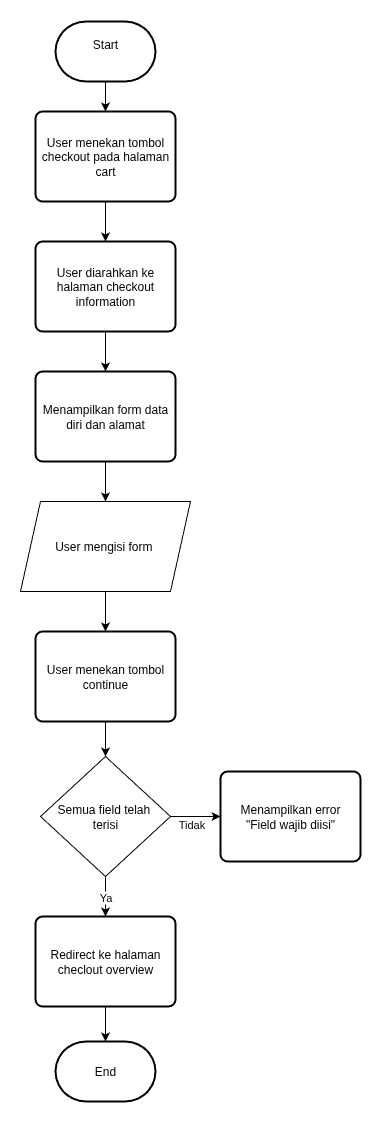

The diagram above was exported from draw.io. Its source (the exported page's mxGraphModel, read from the mxfile embedded in the PNG):
<mxGraphModel dx="1360" dy="879" grid="1" gridSize="10" guides="1" tooltips="1" connect="1" arrows="1" fold="1" page="1" pageScale="1" pageWidth="850" pageHeight="1100" math="0" shadow="0">
  <root>
    <mxCell id="0" />
    <mxCell id="1" parent="0" />
    <mxCell id="MnA4jF12cJDIrQ49Aity-1" value="&lt;div&gt;End&lt;/div&gt;" style="strokeWidth=2;html=1;shape=mxgraph.flowchart.terminator;whiteSpace=wrap;" vertex="1" parent="1">
      <mxGeometry x="375" y="1040" width="100" height="60" as="geometry" />
    </mxCell>
    <mxCell id="_qKXRM_3i06WCqzfIqLL-5" value="" style="edgeStyle=orthogonalEdgeStyle;rounded=0;orthogonalLoop=1;jettySize=auto;html=1;" edge="1" parent="1" source="MnA4jF12cJDIrQ49Aity-2" target="_qKXRM_3i06WCqzfIqLL-4">
      <mxGeometry relative="1" as="geometry" />
    </mxCell>
    <mxCell id="MnA4jF12cJDIrQ49Aity-2" value="&lt;div&gt;User menekan tombol checkout pada halaman cart&lt;/div&gt;" style="rounded=1;whiteSpace=wrap;html=1;absoluteArcSize=1;arcSize=14;strokeWidth=2;" vertex="1" parent="1">
      <mxGeometry x="355" y="110" width="140" height="90" as="geometry" />
    </mxCell>
    <mxCell id="4T_4pQtKdkCEa9x4tSUr-8" value="" style="edgeStyle=orthogonalEdgeStyle;rounded=0;orthogonalLoop=1;jettySize=auto;html=1;" edge="1" parent="1" source="MnA4jF12cJDIrQ49Aity-3" target="MnA4jF12cJDIrQ49Aity-4">
      <mxGeometry relative="1" as="geometry" />
    </mxCell>
    <mxCell id="MnA4jF12cJDIrQ49Aity-3" value="&lt;div&gt;Menampilkan form data diri dan alamat&lt;/div&gt;" style="rounded=1;whiteSpace=wrap;html=1;absoluteArcSize=1;arcSize=14;strokeWidth=2;" vertex="1" parent="1">
      <mxGeometry x="355" y="370" width="140" height="90" as="geometry" />
    </mxCell>
    <mxCell id="4T_4pQtKdkCEa9x4tSUr-9" value="" style="edgeStyle=orthogonalEdgeStyle;rounded=0;orthogonalLoop=1;jettySize=auto;html=1;" edge="1" parent="1" source="MnA4jF12cJDIrQ49Aity-4" target="MnA4jF12cJDIrQ49Aity-5">
      <mxGeometry relative="1" as="geometry" />
    </mxCell>
    <mxCell id="MnA4jF12cJDIrQ49Aity-4" value="User mengisi form&amp;nbsp;" style="shape=parallelogram;perimeter=parallelogramPerimeter;whiteSpace=wrap;html=1;fixedSize=1;" vertex="1" parent="1">
      <mxGeometry x="340" y="500" width="170" height="90" as="geometry" />
    </mxCell>
    <mxCell id="4T_4pQtKdkCEa9x4tSUr-10" value="" style="edgeStyle=orthogonalEdgeStyle;rounded=0;orthogonalLoop=1;jettySize=auto;html=1;" edge="1" parent="1" source="MnA4jF12cJDIrQ49Aity-5" target="4T_4pQtKdkCEa9x4tSUr-1">
      <mxGeometry relative="1" as="geometry" />
    </mxCell>
    <mxCell id="MnA4jF12cJDIrQ49Aity-5" value="User menekan tombol continue" style="rounded=1;whiteSpace=wrap;html=1;absoluteArcSize=1;arcSize=14;strokeWidth=2;" vertex="1" parent="1">
      <mxGeometry x="355" y="630" width="140" height="90" as="geometry" />
    </mxCell>
    <mxCell id="4T_4pQtKdkCEa9x4tSUr-11" value="" style="edgeStyle=orthogonalEdgeStyle;rounded=0;orthogonalLoop=1;jettySize=auto;html=1;" edge="1" parent="1" source="4T_4pQtKdkCEa9x4tSUr-1" target="4T_4pQtKdkCEa9x4tSUr-3">
      <mxGeometry relative="1" as="geometry" />
    </mxCell>
    <mxCell id="4T_4pQtKdkCEa9x4tSUr-14" value="Ya" style="edgeLabel;html=1;align=center;verticalAlign=middle;resizable=0;points=[];" vertex="1" connectable="0" parent="4T_4pQtKdkCEa9x4tSUr-11">
      <mxGeometry y="-1" relative="1" as="geometry">
        <mxPoint as="offset" />
      </mxGeometry>
    </mxCell>
    <mxCell id="4T_4pQtKdkCEa9x4tSUr-12" value="" style="edgeStyle=orthogonalEdgeStyle;rounded=0;orthogonalLoop=1;jettySize=auto;html=1;" edge="1" parent="1" source="4T_4pQtKdkCEa9x4tSUr-1" target="4T_4pQtKdkCEa9x4tSUr-2">
      <mxGeometry relative="1" as="geometry" />
    </mxCell>
    <mxCell id="4T_4pQtKdkCEa9x4tSUr-13" value="Tidak" style="edgeLabel;html=1;align=center;verticalAlign=middle;resizable=0;points=[];" vertex="1" connectable="0" parent="4T_4pQtKdkCEa9x4tSUr-12">
      <mxGeometry x="-0.52" y="-7" relative="1" as="geometry">
        <mxPoint x="8" as="offset" />
      </mxGeometry>
    </mxCell>
    <mxCell id="4T_4pQtKdkCEa9x4tSUr-1" value="Semua field telah&amp;nbsp;&lt;div&gt;t&lt;span style=&quot;background-color: transparent; color: light-dark(rgb(0, 0, 0), rgb(255, 255, 255));&quot;&gt;erisi&lt;/span&gt;&lt;/div&gt;" style="rhombus;whiteSpace=wrap;html=1;" vertex="1" parent="1">
      <mxGeometry x="360" y="755" width="130" height="120" as="geometry" />
    </mxCell>
    <mxCell id="4T_4pQtKdkCEa9x4tSUr-2" value="&lt;div&gt;Menampilkan error&lt;br&gt;&quot;Field wajib diisi&quot;&lt;/div&gt;" style="rounded=1;whiteSpace=wrap;html=1;absoluteArcSize=1;arcSize=14;strokeWidth=2;" vertex="1" parent="1">
      <mxGeometry x="540" y="770" width="140" height="90" as="geometry" />
    </mxCell>
    <mxCell id="4T_4pQtKdkCEa9x4tSUr-15" value="" style="edgeStyle=orthogonalEdgeStyle;rounded=0;orthogonalLoop=1;jettySize=auto;html=1;" edge="1" parent="1" source="4T_4pQtKdkCEa9x4tSUr-3" target="MnA4jF12cJDIrQ49Aity-1">
      <mxGeometry relative="1" as="geometry" />
    </mxCell>
    <mxCell id="4T_4pQtKdkCEa9x4tSUr-3" value="Redirect ke halaman&lt;br&gt;checlout overview" style="rounded=1;whiteSpace=wrap;html=1;absoluteArcSize=1;arcSize=14;strokeWidth=2;" vertex="1" parent="1">
      <mxGeometry x="355" y="915" width="140" height="90" as="geometry" />
    </mxCell>
    <mxCell id="4T_4pQtKdkCEa9x4tSUr-6" value="" style="edgeStyle=orthogonalEdgeStyle;rounded=0;orthogonalLoop=1;jettySize=auto;html=1;" edge="1" parent="1" source="4T_4pQtKdkCEa9x4tSUr-5" target="MnA4jF12cJDIrQ49Aity-2">
      <mxGeometry relative="1" as="geometry" />
    </mxCell>
    <mxCell id="4T_4pQtKdkCEa9x4tSUr-5" value="Start&lt;div&gt;&lt;br&gt;&lt;/div&gt;" style="strokeWidth=2;html=1;shape=mxgraph.flowchart.terminator;whiteSpace=wrap;" vertex="1" parent="1">
      <mxGeometry x="375" y="20" width="100" height="60" as="geometry" />
    </mxCell>
    <mxCell id="_qKXRM_3i06WCqzfIqLL-6" value="" style="edgeStyle=orthogonalEdgeStyle;rounded=0;orthogonalLoop=1;jettySize=auto;html=1;" edge="1" parent="1" source="_qKXRM_3i06WCqzfIqLL-4" target="MnA4jF12cJDIrQ49Aity-3">
      <mxGeometry relative="1" as="geometry" />
    </mxCell>
    <mxCell id="_qKXRM_3i06WCqzfIqLL-4" value="&lt;div&gt;User diarahkan ke halaman checkout information&lt;/div&gt;" style="rounded=1;whiteSpace=wrap;html=1;absoluteArcSize=1;arcSize=14;strokeWidth=2;" vertex="1" parent="1">
      <mxGeometry x="355" y="240" width="140" height="90" as="geometry" />
    </mxCell>
  </root>
</mxGraphModel>